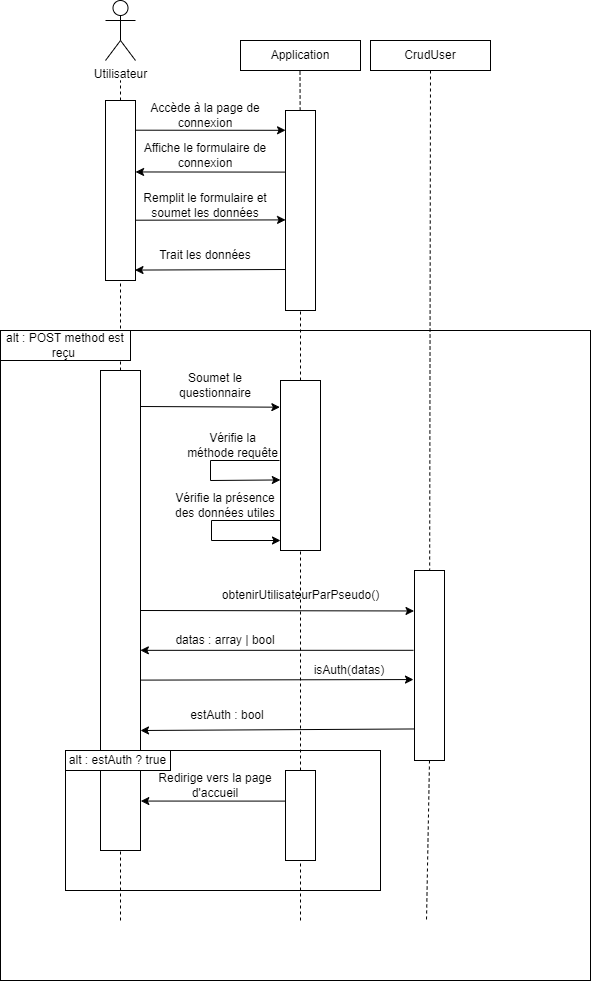

The diagram above was exported from draw.io. Its source (the exported page's mxGraphModel, read from the mxfile embedded in the PNG):
<mxGraphModel dx="1909" dy="964" grid="1" gridSize="10" guides="1" tooltips="1" connect="1" arrows="1" fold="1" page="1" pageScale="1" pageWidth="827" pageHeight="1169" math="0" shadow="0">
  <root>
    <mxCell id="0" />
    <mxCell id="1" parent="0" />
    <mxCell id="vmN7Mj6UrwT0cnx2dRRm-47" value="" style="rounded=0;whiteSpace=wrap;html=1;fillColor=none;" vertex="1" parent="1">
      <mxGeometry x="140" y="420" width="590" height="650" as="geometry" />
    </mxCell>
    <mxCell id="vmN7Mj6UrwT0cnx2dRRm-1" value="" style="endArrow=none;dashed=1;html=1;rounded=0;" edge="1" parent="1" source="vmN7Mj6UrwT0cnx2dRRm-6">
      <mxGeometry width="50" height="50" relative="1" as="geometry">
        <mxPoint x="260" y="530" as="sourcePoint" />
        <mxPoint x="260" y="170" as="targetPoint" />
      </mxGeometry>
    </mxCell>
    <mxCell id="vmN7Mj6UrwT0cnx2dRRm-5" value="Utilisateur" style="shape=umlActor;verticalLabelPosition=bottom;verticalAlign=top;html=1;outlineConnect=0;" vertex="1" parent="1">
      <mxGeometry x="245" y="90" width="30" height="60" as="geometry" />
    </mxCell>
    <mxCell id="vmN7Mj6UrwT0cnx2dRRm-7" value="" style="endArrow=none;dashed=1;html=1;rounded=0;" edge="1" parent="1" source="vmN7Mj6UrwT0cnx2dRRm-20" target="vmN7Mj6UrwT0cnx2dRRm-6">
      <mxGeometry width="50" height="50" relative="1" as="geometry">
        <mxPoint x="260" y="1010" as="sourcePoint" />
        <mxPoint x="260" y="170" as="targetPoint" />
      </mxGeometry>
    </mxCell>
    <mxCell id="vmN7Mj6UrwT0cnx2dRRm-6" value="" style="rounded=0;whiteSpace=wrap;html=1;" vertex="1" parent="1">
      <mxGeometry x="245" y="190" width="30" height="180" as="geometry" />
    </mxCell>
    <mxCell id="vmN7Mj6UrwT0cnx2dRRm-8" value="Application" style="rounded=0;whiteSpace=wrap;html=1;" vertex="1" parent="1">
      <mxGeometry x="380" y="130" width="120" height="30" as="geometry" />
    </mxCell>
    <mxCell id="vmN7Mj6UrwT0cnx2dRRm-9" value="" style="endArrow=classic;html=1;rounded=0;entryX=0.002;entryY=0.099;entryDx=0;entryDy=0;exitX=0.983;exitY=0.165;exitDx=0;exitDy=0;exitPerimeter=0;entryPerimeter=0;" edge="1" parent="1" source="vmN7Mj6UrwT0cnx2dRRm-6" target="vmN7Mj6UrwT0cnx2dRRm-11">
      <mxGeometry width="50" height="50" relative="1" as="geometry">
        <mxPoint x="270" y="210" as="sourcePoint" />
        <mxPoint x="460" y="205" as="targetPoint" />
      </mxGeometry>
    </mxCell>
    <mxCell id="vmN7Mj6UrwT0cnx2dRRm-10" value="" style="endArrow=none;dashed=1;html=1;rounded=0;" edge="1" parent="1" source="vmN7Mj6UrwT0cnx2dRRm-11">
      <mxGeometry width="50" height="50" relative="1" as="geometry">
        <mxPoint x="440" y="530" as="sourcePoint" />
        <mxPoint x="439.5" y="160" as="targetPoint" />
      </mxGeometry>
    </mxCell>
    <mxCell id="vmN7Mj6UrwT0cnx2dRRm-12" value="" style="endArrow=none;dashed=1;html=1;rounded=0;" edge="1" parent="1" source="vmN7Mj6UrwT0cnx2dRRm-22" target="vmN7Mj6UrwT0cnx2dRRm-11">
      <mxGeometry width="50" height="50" relative="1" as="geometry">
        <mxPoint x="440" y="1010" as="sourcePoint" />
        <mxPoint x="439.5" y="160" as="targetPoint" />
      </mxGeometry>
    </mxCell>
    <mxCell id="vmN7Mj6UrwT0cnx2dRRm-11" value="" style="rounded=0;whiteSpace=wrap;html=1;" vertex="1" parent="1">
      <mxGeometry x="425" y="200" width="30" height="200" as="geometry" />
    </mxCell>
    <mxCell id="vmN7Mj6UrwT0cnx2dRRm-13" value="Accède à la page de connexion" style="text;html=1;align=center;verticalAlign=middle;whiteSpace=wrap;rounded=0;" vertex="1" parent="1">
      <mxGeometry x="280" y="190" width="130" height="30" as="geometry" />
    </mxCell>
    <mxCell id="vmN7Mj6UrwT0cnx2dRRm-14" value="" style="endArrow=classic;html=1;rounded=0;exitX=-0.012;exitY=0.308;exitDx=0;exitDy=0;entryX=1.002;entryY=0.397;entryDx=0;entryDy=0;entryPerimeter=0;exitPerimeter=0;" edge="1" parent="1" source="vmN7Mj6UrwT0cnx2dRRm-11" target="vmN7Mj6UrwT0cnx2dRRm-6">
      <mxGeometry width="50" height="50" relative="1" as="geometry">
        <mxPoint x="290" y="290" as="sourcePoint" />
        <mxPoint x="340" y="240" as="targetPoint" />
      </mxGeometry>
    </mxCell>
    <mxCell id="vmN7Mj6UrwT0cnx2dRRm-15" value="Affiche le formulaire de connexion" style="text;html=1;align=center;verticalAlign=middle;whiteSpace=wrap;rounded=0;" vertex="1" parent="1">
      <mxGeometry x="280" y="230" width="130" height="30" as="geometry" />
    </mxCell>
    <mxCell id="vmN7Mj6UrwT0cnx2dRRm-16" value="" style="endArrow=classic;html=1;rounded=0;entryX=0.002;entryY=0.547;entryDx=0;entryDy=0;exitX=1.005;exitY=0.665;exitDx=0;exitDy=0;exitPerimeter=0;entryPerimeter=0;" edge="1" parent="1" source="vmN7Mj6UrwT0cnx2dRRm-6" target="vmN7Mj6UrwT0cnx2dRRm-11">
      <mxGeometry width="50" height="50" relative="1" as="geometry">
        <mxPoint x="210" y="400" as="sourcePoint" />
        <mxPoint x="260" y="350" as="targetPoint" />
      </mxGeometry>
    </mxCell>
    <mxCell id="vmN7Mj6UrwT0cnx2dRRm-17" value="Remplit le formulaire et soumet les données" style="text;html=1;align=center;verticalAlign=middle;whiteSpace=wrap;rounded=0;" vertex="1" parent="1">
      <mxGeometry x="280" y="280" width="130" height="30" as="geometry" />
    </mxCell>
    <mxCell id="vmN7Mj6UrwT0cnx2dRRm-18" value="" style="endArrow=classic;html=1;rounded=0;exitX=-0.017;exitY=0.795;exitDx=0;exitDy=0;exitPerimeter=0;entryX=0.983;entryY=0.942;entryDx=0;entryDy=0;entryPerimeter=0;" edge="1" parent="1" source="vmN7Mj6UrwT0cnx2dRRm-11" target="vmN7Mj6UrwT0cnx2dRRm-6">
      <mxGeometry width="50" height="50" relative="1" as="geometry">
        <mxPoint x="380" y="370" as="sourcePoint" />
        <mxPoint x="430" y="320" as="targetPoint" />
      </mxGeometry>
    </mxCell>
    <mxCell id="vmN7Mj6UrwT0cnx2dRRm-19" value="Trait les données" style="text;html=1;align=center;verticalAlign=middle;whiteSpace=wrap;rounded=0;" vertex="1" parent="1">
      <mxGeometry x="280" y="330" width="130" height="30" as="geometry" />
    </mxCell>
    <mxCell id="vmN7Mj6UrwT0cnx2dRRm-21" value="" style="endArrow=none;dashed=1;html=1;rounded=0;" edge="1" parent="1" target="vmN7Mj6UrwT0cnx2dRRm-20">
      <mxGeometry width="50" height="50" relative="1" as="geometry">
        <mxPoint x="260" y="1010" as="sourcePoint" />
        <mxPoint x="260" y="370" as="targetPoint" />
      </mxGeometry>
    </mxCell>
    <mxCell id="vmN7Mj6UrwT0cnx2dRRm-20" value="" style="rounded=0;whiteSpace=wrap;html=1;" vertex="1" parent="1">
      <mxGeometry x="240" y="460" width="40" height="480" as="geometry" />
    </mxCell>
    <mxCell id="vmN7Mj6UrwT0cnx2dRRm-23" value="" style="endArrow=none;dashed=1;html=1;rounded=0;" edge="1" parent="1" target="vmN7Mj6UrwT0cnx2dRRm-22">
      <mxGeometry width="50" height="50" relative="1" as="geometry">
        <mxPoint x="440" y="1010" as="sourcePoint" />
        <mxPoint x="440" y="400" as="targetPoint" />
      </mxGeometry>
    </mxCell>
    <mxCell id="vmN7Mj6UrwT0cnx2dRRm-22" value="" style="rounded=0;whiteSpace=wrap;html=1;" vertex="1" parent="1">
      <mxGeometry x="420" y="470" width="40" height="170" as="geometry" />
    </mxCell>
    <mxCell id="vmN7Mj6UrwT0cnx2dRRm-24" value="Soumet le questionnaire" style="text;html=1;align=center;verticalAlign=middle;whiteSpace=wrap;rounded=0;" vertex="1" parent="1">
      <mxGeometry x="290" y="460" width="130" height="30" as="geometry" />
    </mxCell>
    <mxCell id="vmN7Mj6UrwT0cnx2dRRm-25" value="Vérifie la méthode requête" style="text;html=1;align=center;verticalAlign=middle;whiteSpace=wrap;rounded=0;" vertex="1" parent="1">
      <mxGeometry x="325" y="520" width="95" height="30" as="geometry" />
    </mxCell>
    <mxCell id="vmN7Mj6UrwT0cnx2dRRm-26" value="Vérifie la présence des données utiles" style="text;html=1;align=center;verticalAlign=middle;whiteSpace=wrap;rounded=0;" vertex="1" parent="1">
      <mxGeometry x="310" y="580" width="110" height="30" as="geometry" />
    </mxCell>
    <mxCell id="vmN7Mj6UrwT0cnx2dRRm-28" value="" style="endArrow=classic;html=1;rounded=0;exitX=1.001;exitY=0.075;exitDx=0;exitDy=0;exitPerimeter=0;entryX=-0.016;entryY=0.157;entryDx=0;entryDy=0;entryPerimeter=0;" edge="1" parent="1" source="vmN7Mj6UrwT0cnx2dRRm-20" target="vmN7Mj6UrwT0cnx2dRRm-22">
      <mxGeometry width="50" height="50" relative="1" as="geometry">
        <mxPoint x="500" y="620" as="sourcePoint" />
        <mxPoint x="550" y="570" as="targetPoint" />
      </mxGeometry>
    </mxCell>
    <mxCell id="vmN7Mj6UrwT0cnx2dRRm-29" value="" style="endArrow=classic;html=1;rounded=0;entryX=-0.004;entryY=0.585;entryDx=0;entryDy=0;entryPerimeter=0;" edge="1" parent="1" target="vmN7Mj6UrwT0cnx2dRRm-22">
      <mxGeometry width="50" height="50" relative="1" as="geometry">
        <mxPoint x="419" y="550" as="sourcePoint" />
        <mxPoint x="350" y="580" as="targetPoint" />
        <Array as="points">
          <mxPoint x="350" y="550" />
          <mxPoint x="350" y="570" />
        </Array>
      </mxGeometry>
    </mxCell>
    <mxCell id="vmN7Mj6UrwT0cnx2dRRm-30" value="" style="endArrow=classic;html=1;rounded=0;entryX=-0.016;entryY=0.665;entryDx=0;entryDy=0;entryPerimeter=0;" edge="1" parent="1">
      <mxGeometry width="50" height="50" relative="1" as="geometry">
        <mxPoint x="420" y="610" as="sourcePoint" />
        <mxPoint x="420" y="630" as="targetPoint" />
        <Array as="points">
          <mxPoint x="351" y="610" />
          <mxPoint x="351" y="630" />
        </Array>
      </mxGeometry>
    </mxCell>
    <mxCell id="vmN7Mj6UrwT0cnx2dRRm-31" value="CrudUser" style="rounded=0;whiteSpace=wrap;html=1;" vertex="1" parent="1">
      <mxGeometry x="510" y="130" width="120" height="30" as="geometry" />
    </mxCell>
    <mxCell id="vmN7Mj6UrwT0cnx2dRRm-32" value="" style="endArrow=none;dashed=1;html=1;rounded=0;exitX=0.5;exitY=1;exitDx=0;exitDy=0;" edge="1" parent="1" source="vmN7Mj6UrwT0cnx2dRRm-33">
      <mxGeometry width="50" height="50" relative="1" as="geometry">
        <mxPoint x="196" y="520" as="sourcePoint" />
        <mxPoint x="566" y="1010" as="targetPoint" />
      </mxGeometry>
    </mxCell>
    <mxCell id="vmN7Mj6UrwT0cnx2dRRm-34" value="" style="endArrow=none;dashed=1;html=1;rounded=0;exitX=0.5;exitY=1;exitDx=0;exitDy=0;" edge="1" parent="1" source="vmN7Mj6UrwT0cnx2dRRm-31" target="vmN7Mj6UrwT0cnx2dRRm-33">
      <mxGeometry width="50" height="50" relative="1" as="geometry">
        <mxPoint x="570" y="160" as="sourcePoint" />
        <mxPoint x="566" y="1010" as="targetPoint" />
      </mxGeometry>
    </mxCell>
    <mxCell id="vmN7Mj6UrwT0cnx2dRRm-33" value="" style="rounded=0;whiteSpace=wrap;html=1;" vertex="1" parent="1">
      <mxGeometry x="554" y="660" width="30" height="190" as="geometry" />
    </mxCell>
    <mxCell id="vmN7Mj6UrwT0cnx2dRRm-35" value="obtenirUtilisateurParPseudo()" style="text;html=1;align=center;verticalAlign=middle;whiteSpace=wrap;rounded=0;" vertex="1" parent="1">
      <mxGeometry x="352.5" y="670" width="175" height="30" as="geometry" />
    </mxCell>
    <mxCell id="vmN7Mj6UrwT0cnx2dRRm-36" value="" style="endArrow=classic;html=1;rounded=0;exitX=1;exitY=0.5;exitDx=0;exitDy=0;entryX=-0.016;entryY=0.213;entryDx=0;entryDy=0;entryPerimeter=0;" edge="1" parent="1" source="vmN7Mj6UrwT0cnx2dRRm-20" target="vmN7Mj6UrwT0cnx2dRRm-33">
      <mxGeometry width="50" height="50" relative="1" as="geometry">
        <mxPoint x="560" y="750" as="sourcePoint" />
        <mxPoint x="550" y="700" as="targetPoint" />
      </mxGeometry>
    </mxCell>
    <mxCell id="vmN7Mj6UrwT0cnx2dRRm-37" value="datas : array | bool" style="text;html=1;align=center;verticalAlign=middle;whiteSpace=wrap;rounded=0;" vertex="1" parent="1">
      <mxGeometry x="300" y="715" width="130" height="30" as="geometry" />
    </mxCell>
    <mxCell id="vmN7Mj6UrwT0cnx2dRRm-38" value="" style="endArrow=classic;html=1;rounded=0;entryX=0.996;entryY=0.583;entryDx=0;entryDy=0;entryPerimeter=0;exitX=-0.034;exitY=0.42;exitDx=0;exitDy=0;exitPerimeter=0;" edge="1" parent="1" source="vmN7Mj6UrwT0cnx2dRRm-33" target="vmN7Mj6UrwT0cnx2dRRm-20">
      <mxGeometry width="50" height="50" relative="1" as="geometry">
        <mxPoint x="470" y="750" as="sourcePoint" />
        <mxPoint x="520" y="700" as="targetPoint" />
      </mxGeometry>
    </mxCell>
    <mxCell id="vmN7Mj6UrwT0cnx2dRRm-39" value="isAuth(datas)" style="text;html=1;align=center;verticalAlign=middle;whiteSpace=wrap;rounded=0;" vertex="1" parent="1">
      <mxGeometry x="440" y="745" width="97.5" height="30" as="geometry" />
    </mxCell>
    <mxCell id="vmN7Mj6UrwT0cnx2dRRm-40" value="" style="endArrow=classic;html=1;rounded=0;exitX=1.014;exitY=0.645;exitDx=0;exitDy=0;exitPerimeter=0;entryX=-0.034;entryY=0.574;entryDx=0;entryDy=0;entryPerimeter=0;" edge="1" parent="1" source="vmN7Mj6UrwT0cnx2dRRm-20" target="vmN7Mj6UrwT0cnx2dRRm-33">
      <mxGeometry width="50" height="50" relative="1" as="geometry">
        <mxPoint x="500" y="690" as="sourcePoint" />
        <mxPoint x="550" y="640" as="targetPoint" />
      </mxGeometry>
    </mxCell>
    <mxCell id="vmN7Mj6UrwT0cnx2dRRm-41" value="estAuth : bool" style="text;html=1;align=center;verticalAlign=middle;whiteSpace=wrap;rounded=0;" vertex="1" parent="1">
      <mxGeometry x="312.5" y="790" width="107.5" height="30" as="geometry" />
    </mxCell>
    <mxCell id="vmN7Mj6UrwT0cnx2dRRm-42" value="" style="endArrow=classic;html=1;rounded=0;exitX=0.017;exitY=0.834;exitDx=0;exitDy=0;exitPerimeter=0;entryX=1;entryY=0.75;entryDx=0;entryDy=0;" edge="1" parent="1" source="vmN7Mj6UrwT0cnx2dRRm-33" target="vmN7Mj6UrwT0cnx2dRRm-20">
      <mxGeometry width="50" height="50" relative="1" as="geometry">
        <mxPoint x="291" y="780" as="sourcePoint" />
        <mxPoint x="563" y="779" as="targetPoint" />
      </mxGeometry>
    </mxCell>
    <mxCell id="vmN7Mj6UrwT0cnx2dRRm-43" value="" style="rounded=0;whiteSpace=wrap;html=1;" vertex="1" parent="1">
      <mxGeometry x="425" y="860" width="30" height="90" as="geometry" />
    </mxCell>
    <mxCell id="vmN7Mj6UrwT0cnx2dRRm-44" value="Redirige vers la page d'accueil" style="text;html=1;align=center;verticalAlign=middle;whiteSpace=wrap;rounded=0;" vertex="1" parent="1">
      <mxGeometry x="290" y="860" width="130" height="30" as="geometry" />
    </mxCell>
    <mxCell id="vmN7Mj6UrwT0cnx2dRRm-45" value="" style="endArrow=classic;html=1;rounded=0;entryX=1.008;entryY=0.897;entryDx=0;entryDy=0;entryPerimeter=0;exitX=-0.007;exitY=0.34;exitDx=0;exitDy=0;exitPerimeter=0;" edge="1" parent="1" source="vmN7Mj6UrwT0cnx2dRRm-43" target="vmN7Mj6UrwT0cnx2dRRm-20">
      <mxGeometry width="50" height="50" relative="1" as="geometry">
        <mxPoint x="520" y="930" as="sourcePoint" />
        <mxPoint x="570" y="880" as="targetPoint" />
      </mxGeometry>
    </mxCell>
    <mxCell id="vmN7Mj6UrwT0cnx2dRRm-48" value="alt : POST method est reçu&amp;nbsp;" style="rounded=0;whiteSpace=wrap;html=1;" vertex="1" parent="1">
      <mxGeometry x="140" y="420" width="130" height="30" as="geometry" />
    </mxCell>
    <mxCell id="vmN7Mj6UrwT0cnx2dRRm-49" value="" style="rounded=0;whiteSpace=wrap;html=1;fillColor=none;" vertex="1" parent="1">
      <mxGeometry x="205" y="840" width="315" height="140" as="geometry" />
    </mxCell>
    <mxCell id="vmN7Mj6UrwT0cnx2dRRm-50" value="alt : estAuth ? true" style="rounded=0;whiteSpace=wrap;html=1;" vertex="1" parent="1">
      <mxGeometry x="205" y="840" width="105" height="20" as="geometry" />
    </mxCell>
  </root>
</mxGraphModel>